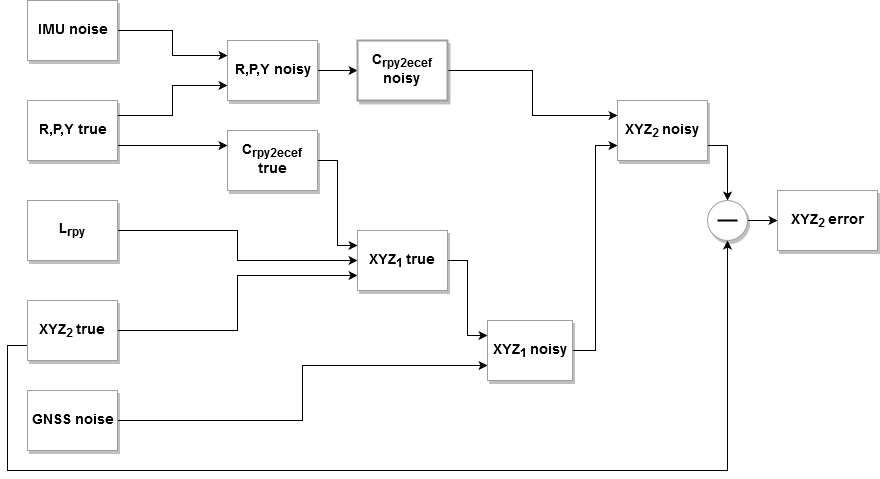

The diagram above was exported from draw.io. Its source (the exported page's mxGraphModel, read from the mxfile embedded in the PNG):
<mxGraphModel dx="1408" dy="751" grid="1" gridSize="10" guides="1" tooltips="1" connect="1" arrows="1" fold="1" page="1" pageScale="1" pageWidth="1169" pageHeight="827" math="0" shadow="0">
  <root>
    <mxCell id="0" />
    <mxCell id="1" parent="0" />
    <mxCell id="8qSo2dQf3pZfvrRG7rXi-25" style="edgeStyle=orthogonalEdgeStyle;rounded=0;orthogonalLoop=1;jettySize=auto;html=1;exitX=1;exitY=0.25;exitDx=0;exitDy=0;entryX=0;entryY=0.75;entryDx=0;entryDy=0;strokeWidth=1;jumpSize=3;" parent="1" source="8qSo2dQf3pZfvrRG7rXi-1" target="8qSo2dQf3pZfvrRG7rXi-13" edge="1">
      <mxGeometry relative="1" as="geometry" />
    </mxCell>
    <mxCell id="8qSo2dQf3pZfvrRG7rXi-27" style="edgeStyle=orthogonalEdgeStyle;rounded=0;orthogonalLoop=1;jettySize=auto;html=1;exitX=1;exitY=0.75;exitDx=0;exitDy=0;entryX=0;entryY=0.25;entryDx=0;entryDy=0;strokeWidth=1;" parent="1" source="8qSo2dQf3pZfvrRG7rXi-1" target="8qSo2dQf3pZfvrRG7rXi-7" edge="1">
      <mxGeometry relative="1" as="geometry" />
    </mxCell>
    <mxCell id="8qSo2dQf3pZfvrRG7rXi-1" value="&lt;b&gt;&lt;font style=&quot;font-size: 14px&quot;&gt;R,P,Y true&lt;/font&gt;&lt;/b&gt;" style="rounded=0;whiteSpace=wrap;html=1;strokeWidth=1;strokeColor=#9E9E9E;shadow=1;glass=0;" parent="1" vertex="1">
      <mxGeometry x="40" y="230" width="90" height="60" as="geometry" />
    </mxCell>
    <mxCell id="8qSo2dQf3pZfvrRG7rXi-24" style="edgeStyle=orthogonalEdgeStyle;rounded=0;orthogonalLoop=1;jettySize=auto;html=1;exitX=1;exitY=0.5;exitDx=0;exitDy=0;entryX=0;entryY=0.25;entryDx=0;entryDy=0;strokeWidth=1;" parent="1" source="8qSo2dQf3pZfvrRG7rXi-2" target="8qSo2dQf3pZfvrRG7rXi-13" edge="1">
      <mxGeometry relative="1" as="geometry" />
    </mxCell>
    <mxCell id="8qSo2dQf3pZfvrRG7rXi-2" value="&lt;b&gt;&lt;font style=&quot;font-size: 14px&quot;&gt;IMU noise&lt;/font&gt;&lt;/b&gt;" style="rounded=0;whiteSpace=wrap;html=1;strokeWidth=1;strokeColor=#9E9E9E;glass=0;comic=0;shadow=1;" parent="1" vertex="1">
      <mxGeometry x="40" y="130" width="90" height="60" as="geometry" />
    </mxCell>
    <mxCell id="xUuYQtJF-HRmiAjWbIgG-4" style="edgeStyle=orthogonalEdgeStyle;rounded=0;jumpSize=2;orthogonalLoop=1;jettySize=auto;html=1;exitX=1;exitY=0.5;exitDx=0;exitDy=0;entryX=0;entryY=0.75;entryDx=0;entryDy=0;strokeWidth=1;" edge="1" parent="1" source="8qSo2dQf3pZfvrRG7rXi-4" target="8qSo2dQf3pZfvrRG7rXi-21">
      <mxGeometry relative="1" as="geometry" />
    </mxCell>
    <mxCell id="8qSo2dQf3pZfvrRG7rXi-4" value="&lt;b&gt;&lt;font style=&quot;font-size: 14px&quot;&gt;GNSS noise&lt;/font&gt;&lt;/b&gt;" style="rounded=0;whiteSpace=wrap;html=1;strokeWidth=1;strokeColor=#9E9E9E;shadow=1;glass=0;" parent="1" vertex="1">
      <mxGeometry x="40" y="520" width="90" height="60" as="geometry" />
    </mxCell>
    <mxCell id="8qSo2dQf3pZfvrRG7rXi-28" style="edgeStyle=orthogonalEdgeStyle;rounded=0;orthogonalLoop=1;jettySize=auto;html=1;exitX=1;exitY=0.5;exitDx=0;exitDy=0;entryX=0;entryY=0.5;entryDx=0;entryDy=0;strokeWidth=1;" parent="1" source="8qSo2dQf3pZfvrRG7rXi-5" target="8qSo2dQf3pZfvrRG7rXi-16" edge="1">
      <mxGeometry relative="1" as="geometry" />
    </mxCell>
    <mxCell id="8qSo2dQf3pZfvrRG7rXi-5" value="&lt;b&gt;&lt;font style=&quot;font-size: 14px&quot;&gt;&lt;font style=&quot;font-size: 14px&quot;&gt;L&lt;sub&gt;rpy&lt;/sub&gt;&lt;br&gt;&lt;/font&gt;&lt;/font&gt;&lt;/b&gt;" style="rounded=0;whiteSpace=wrap;html=1;strokeWidth=1;strokeColor=#9E9E9E;shadow=1;glass=0;" parent="1" vertex="1">
      <mxGeometry x="40" y="330" width="90" height="60" as="geometry" />
    </mxCell>
    <mxCell id="8qSo2dQf3pZfvrRG7rXi-20" style="edgeStyle=orthogonalEdgeStyle;rounded=0;orthogonalLoop=1;jettySize=auto;html=1;exitX=1;exitY=0.5;exitDx=0;exitDy=0;entryX=0;entryY=0.75;entryDx=0;entryDy=0;strokeWidth=1;" parent="1" source="8qSo2dQf3pZfvrRG7rXi-6" target="8qSo2dQf3pZfvrRG7rXi-16" edge="1">
      <mxGeometry relative="1" as="geometry" />
    </mxCell>
    <mxCell id="TvobfOxT00ptOUViVo-_-16" style="edgeStyle=orthogonalEdgeStyle;rounded=0;orthogonalLoop=1;jettySize=auto;html=1;exitX=0;exitY=0.75;exitDx=0;exitDy=0;entryX=0.5;entryY=1;entryDx=0;entryDy=0;strokeWidth=1;" parent="1" source="8qSo2dQf3pZfvrRG7rXi-6" target="8qSo2dQf3pZfvrRG7rXi-40" edge="1">
      <mxGeometry relative="1" as="geometry">
        <Array as="points">
          <mxPoint x="20" y="475" />
          <mxPoint x="20" y="600" />
          <mxPoint x="740" y="600" />
        </Array>
      </mxGeometry>
    </mxCell>
    <mxCell id="8qSo2dQf3pZfvrRG7rXi-6" value="&lt;b&gt;&lt;font style=&quot;font-size: 16px&quot;&gt;&lt;span style=&quot;font-size: 14px&quot;&gt;&lt;font style=&quot;font-size: 14px&quot;&gt;XYZ&lt;sub&gt;2 &lt;/sub&gt;true&lt;br&gt;&lt;/font&gt;&lt;/span&gt;&lt;/font&gt;&lt;/b&gt;" style="rounded=0;whiteSpace=wrap;html=1;strokeWidth=1;strokeColor=#9E9E9E;shadow=1;glass=0;" parent="1" vertex="1">
      <mxGeometry x="40" y="430" width="90" height="60" as="geometry" />
    </mxCell>
    <mxCell id="8qSo2dQf3pZfvrRG7rXi-17" style="edgeStyle=orthogonalEdgeStyle;rounded=0;orthogonalLoop=1;jettySize=auto;html=1;exitX=1;exitY=0.5;exitDx=0;exitDy=0;entryX=0;entryY=0.25;entryDx=0;entryDy=0;strokeWidth=1;" parent="1" source="8qSo2dQf3pZfvrRG7rXi-7" target="8qSo2dQf3pZfvrRG7rXi-16" edge="1">
      <mxGeometry relative="1" as="geometry" />
    </mxCell>
    <mxCell id="8qSo2dQf3pZfvrRG7rXi-7" value="&lt;b&gt;&lt;font style=&quot;font-size: 14px&quot;&gt;C&lt;sub&gt;rpy2ecef&lt;/sub&gt; true&lt;/font&gt;&lt;/b&gt;" style="rounded=0;whiteSpace=wrap;html=1;strokeWidth=1;strokeColor=#9E9E9E;shadow=1;glass=0;" parent="1" vertex="1">
      <mxGeometry x="240" y="260" width="90" height="60" as="geometry" />
    </mxCell>
    <mxCell id="8qSo2dQf3pZfvrRG7rXi-46" style="edgeStyle=orthogonalEdgeStyle;rounded=0;orthogonalLoop=1;jettySize=auto;html=1;exitX=1;exitY=0.5;exitDx=0;exitDy=0;entryX=0;entryY=0.5;entryDx=0;entryDy=0;strokeWidth=1;" parent="1" source="8qSo2dQf3pZfvrRG7rXi-13" target="8qSo2dQf3pZfvrRG7rXi-35" edge="1">
      <mxGeometry relative="1" as="geometry" />
    </mxCell>
    <mxCell id="8qSo2dQf3pZfvrRG7rXi-13" value="&lt;b&gt;&lt;font style=&quot;font-size: 14px&quot;&gt;R,P,Y noisy&lt;/font&gt;&lt;/b&gt;" style="rounded=0;whiteSpace=wrap;html=1;strokeWidth=1;strokeColor=#9E9E9E;shadow=1;glass=0;" parent="1" vertex="1">
      <mxGeometry x="240" y="170" width="90" height="60" as="geometry" />
    </mxCell>
    <mxCell id="8qSo2dQf3pZfvrRG7rXi-23" style="edgeStyle=orthogonalEdgeStyle;rounded=0;orthogonalLoop=1;jettySize=auto;html=1;exitX=1;exitY=0.5;exitDx=0;exitDy=0;entryX=0;entryY=0.25;entryDx=0;entryDy=0;strokeWidth=1;" parent="1" source="8qSo2dQf3pZfvrRG7rXi-16" target="8qSo2dQf3pZfvrRG7rXi-21" edge="1">
      <mxGeometry relative="1" as="geometry" />
    </mxCell>
    <mxCell id="8qSo2dQf3pZfvrRG7rXi-16" value="&lt;b&gt;&lt;font style=&quot;font-size: 16px&quot;&gt;&lt;span style=&quot;font-size: 14px&quot;&gt;&lt;font style=&quot;font-size: 14px&quot;&gt;XYZ&lt;sub&gt;1 &lt;/sub&gt;true&lt;br&gt;&lt;/font&gt;&lt;/span&gt;&lt;/font&gt;&lt;/b&gt;" style="rounded=0;whiteSpace=wrap;html=1;strokeWidth=1;strokeColor=#9E9E9E;shadow=1;glass=0;" parent="1" vertex="1">
      <mxGeometry x="370" y="360" width="90" height="60" as="geometry" />
    </mxCell>
    <mxCell id="8qSo2dQf3pZfvrRG7rXi-32" style="edgeStyle=orthogonalEdgeStyle;rounded=0;orthogonalLoop=1;jettySize=auto;html=1;exitX=1;exitY=0.5;exitDx=0;exitDy=0;entryX=0;entryY=0.75;entryDx=0;entryDy=0;strokeWidth=1;" parent="1" source="8qSo2dQf3pZfvrRG7rXi-21" target="8qSo2dQf3pZfvrRG7rXi-31" edge="1">
      <mxGeometry relative="1" as="geometry" />
    </mxCell>
    <mxCell id="8qSo2dQf3pZfvrRG7rXi-21" value="&lt;b&gt;&lt;font style=&quot;font-size: 16px&quot;&gt;&lt;span style=&quot;font-size: 14px&quot;&gt;&lt;font style=&quot;font-size: 14px&quot;&gt;XYZ&lt;sub&gt;1 &lt;/sub&gt;noisy&lt;br&gt;&lt;/font&gt;&lt;/span&gt;&lt;/font&gt;&lt;/b&gt;" style="rounded=0;whiteSpace=wrap;html=1;strokeWidth=1;strokeColor=#9E9E9E;shadow=1;glass=0;" parent="1" vertex="1">
      <mxGeometry x="500" y="450" width="85" height="60" as="geometry" />
    </mxCell>
    <mxCell id="8qSo2dQf3pZfvrRG7rXi-48" style="edgeStyle=orthogonalEdgeStyle;rounded=0;orthogonalLoop=1;jettySize=auto;html=1;exitX=1;exitY=0.75;exitDx=0;exitDy=0;entryX=0.5;entryY=0;entryDx=0;entryDy=0;strokeWidth=1;" parent="1" source="8qSo2dQf3pZfvrRG7rXi-31" target="8qSo2dQf3pZfvrRG7rXi-40" edge="1">
      <mxGeometry relative="1" as="geometry" />
    </mxCell>
    <mxCell id="8qSo2dQf3pZfvrRG7rXi-31" value="&lt;b&gt;&lt;font style=&quot;font-size: 16px&quot;&gt;&lt;span style=&quot;font-size: 14px&quot;&gt;&lt;font style=&quot;font-size: 14px&quot;&gt;XYZ&lt;sub&gt;2 &lt;/sub&gt;noisy&lt;br&gt;&lt;/font&gt;&lt;/span&gt;&lt;/font&gt;&lt;/b&gt;" style="rounded=0;whiteSpace=wrap;html=1;strokeWidth=1;strokeColor=#9E9E9E;shadow=1;glass=0;" parent="1" vertex="1">
      <mxGeometry x="630" y="230" width="90" height="60" as="geometry" />
    </mxCell>
    <mxCell id="xUuYQtJF-HRmiAjWbIgG-6" style="edgeStyle=orthogonalEdgeStyle;rounded=0;jumpSize=2;orthogonalLoop=1;jettySize=auto;html=1;exitX=1;exitY=0.5;exitDx=0;exitDy=0;strokeWidth=1;entryX=0;entryY=0.25;entryDx=0;entryDy=0;comic=0;" edge="1" parent="1" source="8qSo2dQf3pZfvrRG7rXi-35" target="8qSo2dQf3pZfvrRG7rXi-31">
      <mxGeometry relative="1" as="geometry">
        <mxPoint x="630" y="200" as="targetPoint" />
      </mxGeometry>
    </mxCell>
    <mxCell id="8qSo2dQf3pZfvrRG7rXi-35" value="&lt;b&gt;&lt;font style=&quot;font-size: 14px&quot;&gt;C&lt;sub&gt;rpy2ecef&lt;/sub&gt; noisy&lt;br&gt;&lt;/font&gt;&lt;/b&gt;" style="rounded=0;whiteSpace=wrap;html=1;strokeWidth=2;strokeColor=#9E9E9E;shadow=1;" parent="1" vertex="1">
      <mxGeometry x="370" y="170" width="90" height="60" as="geometry" />
    </mxCell>
    <mxCell id="TvobfOxT00ptOUViVo-_-10" style="edgeStyle=orthogonalEdgeStyle;rounded=0;orthogonalLoop=1;jettySize=auto;html=1;exitX=1;exitY=0.5;exitDx=0;exitDy=0;strokeWidth=1;entryX=0;entryY=0.5;entryDx=0;entryDy=0;" parent="1" source="8qSo2dQf3pZfvrRG7rXi-40" target="TvobfOxT00ptOUViVo-_-11" edge="1">
      <mxGeometry relative="1" as="geometry">
        <mxPoint x="650" y="420" as="targetPoint" />
      </mxGeometry>
    </mxCell>
    <mxCell id="TvobfOxT00ptOUViVo-_-11" value="&lt;b&gt;&lt;font style=&quot;font-size: 16px&quot;&gt;&lt;span style=&quot;font-size: 14px&quot;&gt;&lt;font style=&quot;font-size: 14px&quot;&gt;XYZ&lt;sub&gt;2 &lt;/sub&gt;error&lt;br&gt;&lt;/font&gt;&lt;/span&gt;&lt;/font&gt;&lt;/b&gt;" style="rounded=0;whiteSpace=wrap;html=1;strokeWidth=1;strokeColor=#9E9E9E;shadow=1;glass=0;" parent="1" vertex="1">
      <mxGeometry x="790" y="320" width="100" height="60" as="geometry" />
    </mxCell>
    <mxCell id="8qSo2dQf3pZfvrRG7rXi-40" value="" style="ellipse;whiteSpace=wrap;html=1;aspect=fixed;strokeWidth=1;rounded=0;strokeColor=#9E9E9E;fontSize=12;shadow=1;glass=0;" parent="1" vertex="1">
      <mxGeometry x="720" y="330" width="40" height="40" as="geometry" />
    </mxCell>
    <mxCell id="xUuYQtJF-HRmiAjWbIgG-7" value="" style="endArrow=none;html=1;strokeWidth=2;jumpSize=9;" edge="1" parent="1">
      <mxGeometry width="50" height="50" relative="1" as="geometry">
        <mxPoint x="750" y="350" as="sourcePoint" />
        <mxPoint x="730" y="350" as="targetPoint" />
        <Array as="points">
          <mxPoint x="730" y="350" />
        </Array>
      </mxGeometry>
    </mxCell>
  </root>
</mxGraphModel>